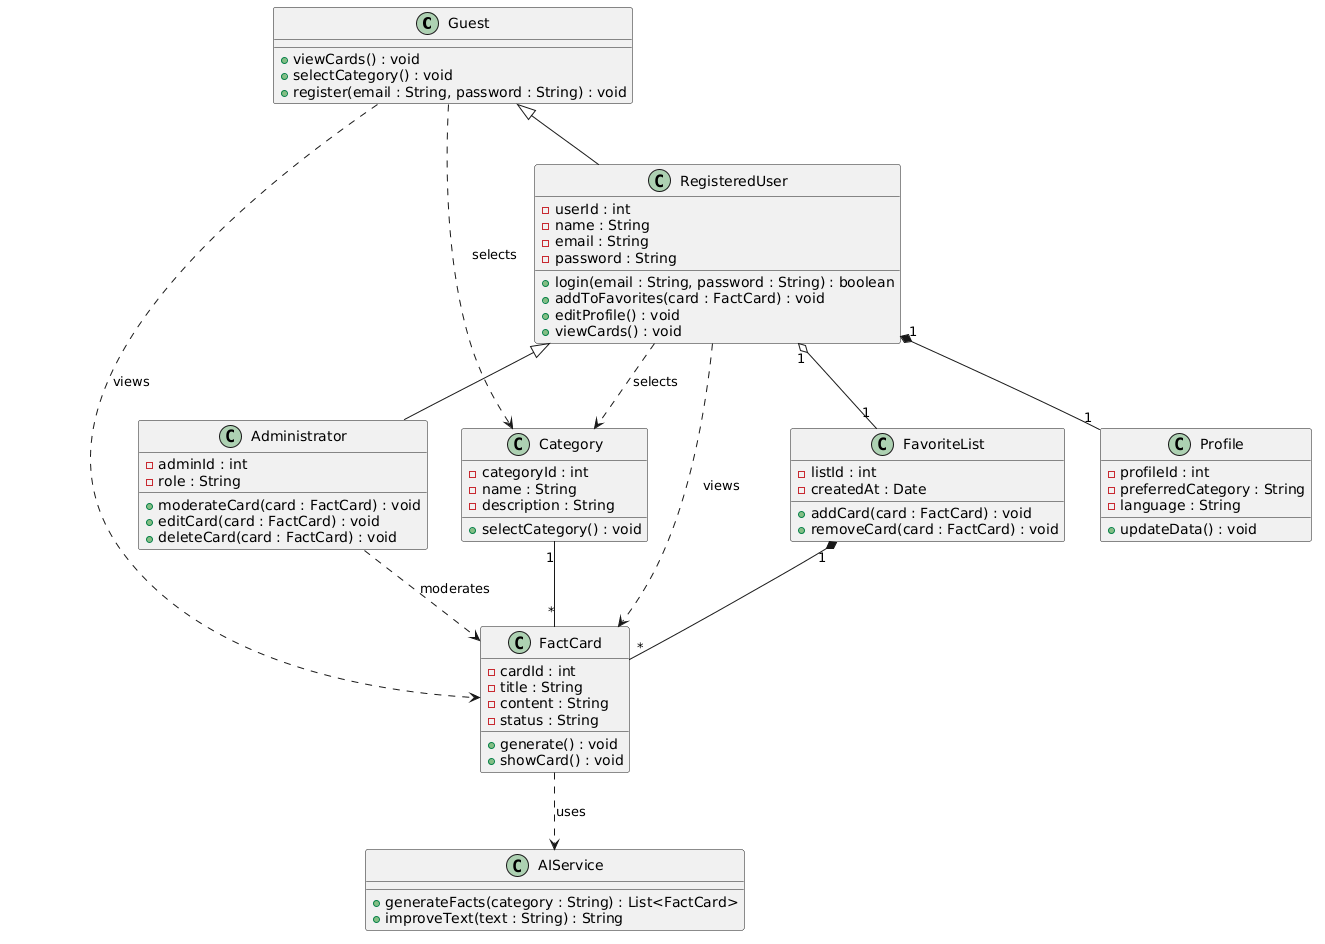

The diagram above was rendered by PlantUML. Its source (embedded in the PNG):
@startuml
class Guest {

  + viewCards() : void
  + selectCategory() : void
  + register(email : String, password : String) : void
}

class RegisteredUser {

  - userId : int
  - name : String
  - email : String
  - password : String

  + login(email : String, password : String) : boolean
  + addToFavorites(card : FactCard) : void
  + editProfile() : void
  + viewCards() : void
}

class Administrator {

  - adminId : int
  - role : String

  + moderateCard(card : FactCard) : void
  + editCard(card : FactCard) : void
  + deleteCard(card : FactCard) : void
}

class Profile {

  - profileId : int
  - preferredCategory : String
  - language : String

  + updateData() : void
}

class Category {

  - categoryId : int
  - name : String
  - description : String

  + selectCategory() : void
}

class FactCard {

  - cardId : int
  - title : String
  - content : String
  - status : String

  + generate() : void
  + showCard() : void
}

class FavoriteList {

  - listId : int
  - createdAt : Date

  + addCard(card : FactCard) : void
  + removeCard(card : FactCard) : void
}

class AIService {

  + generateFacts(category : String) : List<FactCard>
  + improveText(text : String) : String
}

Guest <|-- RegisteredUser
RegisteredUser <|-- Administrator

RegisteredUser "1" *-- "1" Profile
RegisteredUser "1" o-- "1" FavoriteList

FavoriteList "1" *-- "*" FactCard

Category "1" -- "*" FactCard

Guest ..> Category : selects
Guest ..> FactCard : views

RegisteredUser ..> Category : selects
RegisteredUser ..> FactCard : views

FactCard ..> AIService : uses

Administrator ..> FactCard : moderates
@enduml